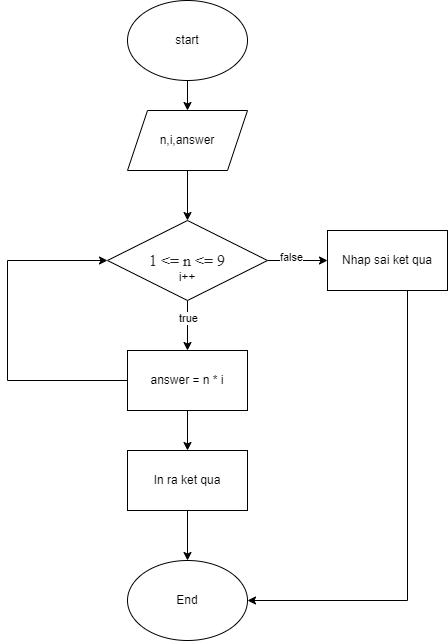

The diagram above was exported from draw.io. Its source (the exported page's mxGraphModel, read from the mxfile embedded in the PNG):
<mxGraphModel dx="1050" dy="566" grid="1" gridSize="10" guides="1" tooltips="1" connect="1" arrows="1" fold="1" page="1" pageScale="1" pageWidth="827" pageHeight="1169" math="0" shadow="0">
  <root>
    <mxCell id="WIyWlLk6GJQsqaUBKTNV-0" />
    <mxCell id="WIyWlLk6GJQsqaUBKTNV-1" parent="WIyWlLk6GJQsqaUBKTNV-0" />
    <mxCell id="GQmI1UinabdeEHbBHa2F-14" value="" style="edgeStyle=orthogonalEdgeStyle;rounded=0;orthogonalLoop=1;jettySize=auto;html=1;" edge="1" parent="WIyWlLk6GJQsqaUBKTNV-1" source="GQmI1UinabdeEHbBHa2F-0" target="GQmI1UinabdeEHbBHa2F-3">
      <mxGeometry relative="1" as="geometry" />
    </mxCell>
    <mxCell id="GQmI1UinabdeEHbBHa2F-0" value="start" style="ellipse;whiteSpace=wrap;html=1;" vertex="1" parent="WIyWlLk6GJQsqaUBKTNV-1">
      <mxGeometry x="280" y="20" width="120" height="80" as="geometry" />
    </mxCell>
    <mxCell id="GQmI1UinabdeEHbBHa2F-15" value="" style="edgeStyle=orthogonalEdgeStyle;rounded=0;orthogonalLoop=1;jettySize=auto;html=1;" edge="1" parent="WIyWlLk6GJQsqaUBKTNV-1" source="GQmI1UinabdeEHbBHa2F-3" target="GQmI1UinabdeEHbBHa2F-5">
      <mxGeometry relative="1" as="geometry" />
    </mxCell>
    <mxCell id="GQmI1UinabdeEHbBHa2F-3" value="n,i,answer" style="shape=parallelogram;perimeter=parallelogramPerimeter;whiteSpace=wrap;html=1;fixedSize=1;" vertex="1" parent="WIyWlLk6GJQsqaUBKTNV-1">
      <mxGeometry x="280" y="130" width="120" height="60" as="geometry" />
    </mxCell>
    <mxCell id="GQmI1UinabdeEHbBHa2F-18" value="" style="edgeStyle=orthogonalEdgeStyle;rounded=0;orthogonalLoop=1;jettySize=auto;html=1;" edge="1" parent="WIyWlLk6GJQsqaUBKTNV-1" source="GQmI1UinabdeEHbBHa2F-5" target="GQmI1UinabdeEHbBHa2F-17">
      <mxGeometry relative="1" as="geometry" />
    </mxCell>
    <mxCell id="GQmI1UinabdeEHbBHa2F-19" value="false" style="edgeLabel;html=1;align=center;verticalAlign=middle;resizable=0;points=[];" vertex="1" connectable="0" parent="GQmI1UinabdeEHbBHa2F-18">
      <mxGeometry x="-0.224" y="4" relative="1" as="geometry">
        <mxPoint as="offset" />
      </mxGeometry>
    </mxCell>
    <mxCell id="GQmI1UinabdeEHbBHa2F-21" value="" style="edgeStyle=orthogonalEdgeStyle;rounded=0;orthogonalLoop=1;jettySize=auto;html=1;" edge="1" parent="WIyWlLk6GJQsqaUBKTNV-1" source="GQmI1UinabdeEHbBHa2F-5" target="GQmI1UinabdeEHbBHa2F-20">
      <mxGeometry relative="1" as="geometry" />
    </mxCell>
    <mxCell id="GQmI1UinabdeEHbBHa2F-22" value="true" style="edgeLabel;html=1;align=center;verticalAlign=middle;resizable=0;points=[];" vertex="1" connectable="0" parent="GQmI1UinabdeEHbBHa2F-21">
      <mxGeometry x="-0.336" relative="1" as="geometry">
        <mxPoint as="offset" />
      </mxGeometry>
    </mxCell>
    <mxCell id="GQmI1UinabdeEHbBHa2F-5" value="&lt;br&gt;&lt;span style=&quot;color: rgb(34, 34, 34); font-family: &amp;quot;Roboto Flex&amp;quot;; font-size: 16px; font-style: normal; font-variant-ligatures: normal; font-variant-caps: normal; font-weight: 400; letter-spacing: normal; orphans: 2; text-align: left; text-indent: 0px; text-transform: none; widows: 2; word-spacing: 0px; -webkit-text-stroke-width: 0px; background-color: rgb(255, 255, 255); text-decoration-thickness: initial; text-decoration-style: initial; text-decoration-color: initial; float: none; display: inline !important;&quot;&gt;1 &amp;lt;= n &amp;lt;= 9&lt;br&gt;&lt;/span&gt;i++&lt;br&gt;" style="rhombus;whiteSpace=wrap;html=1;" vertex="1" parent="WIyWlLk6GJQsqaUBKTNV-1">
      <mxGeometry x="260" y="240" width="160" height="80" as="geometry" />
    </mxCell>
    <mxCell id="GQmI1UinabdeEHbBHa2F-27" style="edgeStyle=orthogonalEdgeStyle;rounded=0;orthogonalLoop=1;jettySize=auto;html=1;entryX=1;entryY=0.5;entryDx=0;entryDy=0;" edge="1" parent="WIyWlLk6GJQsqaUBKTNV-1" source="GQmI1UinabdeEHbBHa2F-17" target="GQmI1UinabdeEHbBHa2F-25">
      <mxGeometry relative="1" as="geometry">
        <Array as="points">
          <mxPoint x="560" y="620" />
        </Array>
      </mxGeometry>
    </mxCell>
    <mxCell id="GQmI1UinabdeEHbBHa2F-17" value="Nhap sai ket qua" style="whiteSpace=wrap;html=1;" vertex="1" parent="WIyWlLk6GJQsqaUBKTNV-1">
      <mxGeometry x="480" y="250" width="120" height="60" as="geometry" />
    </mxCell>
    <mxCell id="GQmI1UinabdeEHbBHa2F-24" value="" style="edgeStyle=orthogonalEdgeStyle;rounded=0;orthogonalLoop=1;jettySize=auto;html=1;" edge="1" parent="WIyWlLk6GJQsqaUBKTNV-1" source="GQmI1UinabdeEHbBHa2F-20" target="GQmI1UinabdeEHbBHa2F-23">
      <mxGeometry relative="1" as="geometry" />
    </mxCell>
    <mxCell id="GQmI1UinabdeEHbBHa2F-29" style="edgeStyle=orthogonalEdgeStyle;rounded=0;orthogonalLoop=1;jettySize=auto;html=1;entryX=0;entryY=0.5;entryDx=0;entryDy=0;" edge="1" parent="WIyWlLk6GJQsqaUBKTNV-1" source="GQmI1UinabdeEHbBHa2F-20" target="GQmI1UinabdeEHbBHa2F-5">
      <mxGeometry relative="1" as="geometry">
        <Array as="points">
          <mxPoint x="160" y="400" />
          <mxPoint x="160" y="280" />
        </Array>
      </mxGeometry>
    </mxCell>
    <mxCell id="GQmI1UinabdeEHbBHa2F-20" value="answer = n * i" style="whiteSpace=wrap;html=1;" vertex="1" parent="WIyWlLk6GJQsqaUBKTNV-1">
      <mxGeometry x="280" y="370" width="120" height="60" as="geometry" />
    </mxCell>
    <mxCell id="GQmI1UinabdeEHbBHa2F-26" value="" style="edgeStyle=orthogonalEdgeStyle;rounded=0;orthogonalLoop=1;jettySize=auto;html=1;" edge="1" parent="WIyWlLk6GJQsqaUBKTNV-1" source="GQmI1UinabdeEHbBHa2F-23" target="GQmI1UinabdeEHbBHa2F-25">
      <mxGeometry relative="1" as="geometry" />
    </mxCell>
    <mxCell id="GQmI1UinabdeEHbBHa2F-23" value="In ra ket qua" style="whiteSpace=wrap;html=1;" vertex="1" parent="WIyWlLk6GJQsqaUBKTNV-1">
      <mxGeometry x="280" y="470" width="120" height="60" as="geometry" />
    </mxCell>
    <mxCell id="GQmI1UinabdeEHbBHa2F-25" value="End" style="ellipse;whiteSpace=wrap;html=1;" vertex="1" parent="WIyWlLk6GJQsqaUBKTNV-1">
      <mxGeometry x="280" y="580" width="120" height="80" as="geometry" />
    </mxCell>
  </root>
</mxGraphModel>